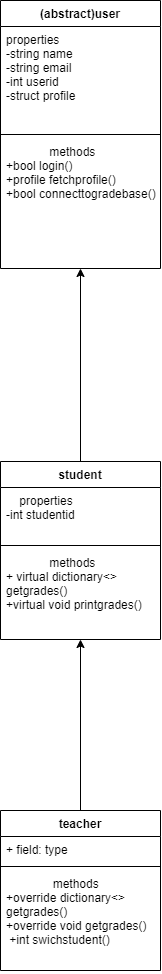

The diagram above was exported from draw.io. Its source (the exported page's mxGraphModel, read from the mxfile embedded in the PNG):
<mxGraphModel dx="1153" dy="1786" grid="1" gridSize="10" guides="1" tooltips="1" connect="1" arrows="1" fold="1" page="1" pageScale="1" pageWidth="850" pageHeight="1100" math="0" shadow="0">
  <root>
    <mxCell id="0" />
    <mxCell id="1" parent="0" />
    <mxCell id="G2KLVuz9oz1QAfRtGlyU-1" value="(abstract)user" style="swimlane;fontStyle=1;align=center;verticalAlign=top;childLayout=stackLayout;horizontal=1;startSize=26;horizontalStack=0;resizeParent=1;resizeParentMax=0;resizeLast=0;collapsible=1;marginBottom=0;" vertex="1" parent="1">
      <mxGeometry x="345" y="-1100" width="160" height="268" as="geometry" />
    </mxCell>
    <mxCell id="G2KLVuz9oz1QAfRtGlyU-2" value="properties&#10;-string name&#10;-string email&#10;-int userid&#10;-struct profile" style="text;strokeColor=none;fillColor=none;align=left;verticalAlign=top;spacingLeft=4;spacingRight=4;overflow=hidden;rotatable=0;points=[[0,0.5],[1,0.5]];portConstraint=eastwest;" vertex="1" parent="G2KLVuz9oz1QAfRtGlyU-1">
      <mxGeometry y="26" width="160" height="104" as="geometry" />
    </mxCell>
    <mxCell id="G2KLVuz9oz1QAfRtGlyU-3" value="" style="line;strokeWidth=1;fillColor=none;align=left;verticalAlign=middle;spacingTop=-1;spacingLeft=3;spacingRight=3;rotatable=0;labelPosition=right;points=[];portConstraint=eastwest;strokeColor=inherit;" vertex="1" parent="G2KLVuz9oz1QAfRtGlyU-1">
      <mxGeometry y="130" width="160" height="8" as="geometry" />
    </mxCell>
    <mxCell id="G2KLVuz9oz1QAfRtGlyU-4" value="              methods&#10;+bool login()&#10;+profile fetchprofile()&#10;+bool connecttogradebase()&#10;&#10;" style="text;strokeColor=none;fillColor=none;align=left;verticalAlign=top;spacingLeft=4;spacingRight=4;overflow=hidden;rotatable=0;points=[[0,0.5],[1,0.5]];portConstraint=eastwest;" vertex="1" parent="G2KLVuz9oz1QAfRtGlyU-1">
      <mxGeometry y="138" width="160" height="130" as="geometry" />
    </mxCell>
    <mxCell id="G2KLVuz9oz1QAfRtGlyU-13" style="edgeStyle=orthogonalEdgeStyle;rounded=0;orthogonalLoop=1;jettySize=auto;html=1;" edge="1" parent="1" source="G2KLVuz9oz1QAfRtGlyU-16" target="G2KLVuz9oz1QAfRtGlyU-1">
      <mxGeometry relative="1" as="geometry">
        <Array as="points">
          <mxPoint x="425" y="-551" />
        </Array>
      </mxGeometry>
    </mxCell>
    <mxCell id="G2KLVuz9oz1QAfRtGlyU-14" style="edgeStyle=orthogonalEdgeStyle;rounded=0;orthogonalLoop=1;jettySize=auto;html=1;" edge="1" parent="1" source="G2KLVuz9oz1QAfRtGlyU-9" target="G2KLVuz9oz1QAfRtGlyU-16">
      <mxGeometry relative="1" as="geometry">
        <Array as="points">
          <mxPoint x="425" y="-551" />
        </Array>
      </mxGeometry>
    </mxCell>
    <mxCell id="G2KLVuz9oz1QAfRtGlyU-9" value="teacher" style="swimlane;fontStyle=1;align=center;verticalAlign=top;childLayout=stackLayout;horizontal=1;startSize=26;horizontalStack=0;resizeParent=1;resizeParentMax=0;resizeLast=0;collapsible=1;marginBottom=0;" vertex="1" parent="1">
      <mxGeometry x="345" y="-290" width="160" height="160" as="geometry" />
    </mxCell>
    <mxCell id="G2KLVuz9oz1QAfRtGlyU-10" value="+ field: type" style="text;strokeColor=none;fillColor=none;align=left;verticalAlign=top;spacingLeft=4;spacingRight=4;overflow=hidden;rotatable=0;points=[[0,0.5],[1,0.5]];portConstraint=eastwest;" vertex="1" parent="G2KLVuz9oz1QAfRtGlyU-9">
      <mxGeometry y="26" width="160" height="26" as="geometry" />
    </mxCell>
    <mxCell id="G2KLVuz9oz1QAfRtGlyU-11" value="" style="line;strokeWidth=1;fillColor=none;align=left;verticalAlign=middle;spacingTop=-1;spacingLeft=3;spacingRight=3;rotatable=0;labelPosition=right;points=[];portConstraint=eastwest;strokeColor=inherit;" vertex="1" parent="G2KLVuz9oz1QAfRtGlyU-9">
      <mxGeometry y="52" width="160" height="8" as="geometry" />
    </mxCell>
    <mxCell id="G2KLVuz9oz1QAfRtGlyU-12" value="              methods&#10;+override dictionary&lt;&gt;&#10;getgrades()&#10;+override void getgrades()&#10; +int swichstudent()" style="text;strokeColor=none;fillColor=none;align=left;verticalAlign=top;spacingLeft=4;spacingRight=4;overflow=hidden;rotatable=0;points=[[0,0.5],[1,0.5]];portConstraint=eastwest;" vertex="1" parent="G2KLVuz9oz1QAfRtGlyU-9">
      <mxGeometry y="60" width="160" height="100" as="geometry" />
    </mxCell>
    <mxCell id="G2KLVuz9oz1QAfRtGlyU-16" value="student" style="swimlane;fontStyle=1;align=center;verticalAlign=top;childLayout=stackLayout;horizontal=1;startSize=26;horizontalStack=0;resizeParent=1;resizeParentMax=0;resizeLast=0;collapsible=1;marginBottom=0;" vertex="1" parent="1">
      <mxGeometry x="345" y="-639" width="160" height="178" as="geometry" />
    </mxCell>
    <mxCell id="G2KLVuz9oz1QAfRtGlyU-17" value="           properties&#10;-int studentid&#10;" style="text;strokeColor=none;fillColor=none;align=left;verticalAlign=top;spacingLeft=4;spacingRight=4;overflow=hidden;rotatable=0;points=[[0,0.5],[1,0.5]];portConstraint=eastwest;" vertex="1" parent="G2KLVuz9oz1QAfRtGlyU-16">
      <mxGeometry y="26" width="160" height="54" as="geometry" />
    </mxCell>
    <mxCell id="G2KLVuz9oz1QAfRtGlyU-18" value="" style="line;strokeWidth=1;fillColor=none;align=left;verticalAlign=middle;spacingTop=-1;spacingLeft=3;spacingRight=3;rotatable=0;labelPosition=right;points=[];portConstraint=eastwest;strokeColor=inherit;" vertex="1" parent="G2KLVuz9oz1QAfRtGlyU-16">
      <mxGeometry y="80" width="160" height="8" as="geometry" />
    </mxCell>
    <mxCell id="G2KLVuz9oz1QAfRtGlyU-19" value="             methods&#10;+ virtual dictionary&lt;&gt;&#10;getgrades()&#10;+virtual void printgrades()" style="text;strokeColor=none;fillColor=none;align=left;verticalAlign=top;spacingLeft=4;spacingRight=4;overflow=hidden;rotatable=0;points=[[0,0.5],[1,0.5]];portConstraint=eastwest;" vertex="1" parent="G2KLVuz9oz1QAfRtGlyU-16">
      <mxGeometry y="88" width="160" height="90" as="geometry" />
    </mxCell>
  </root>
</mxGraphModel>